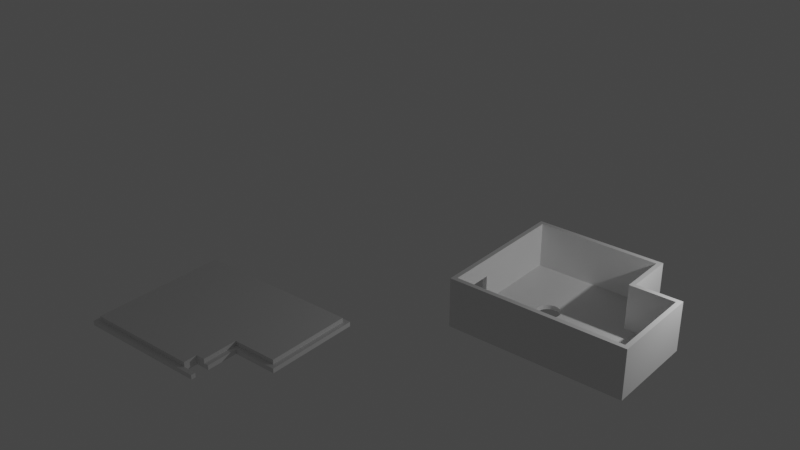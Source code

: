 # Source: case1.blend  (saved by Blender 2.82.7; exported with 4.5.12 LTS)
import bpy
from mathutils import Matrix  # noqa: F401  (used for matrix-valued properties, if any)

bpy.ops.wm.read_factory_settings(use_empty=True)
scene = bpy.context.scene
scene.name = 'Scene'

# ---- collections
col_collection = bpy.data.collections.new('Collection'); scene.collection.children.link(col_collection)

# ---- materials (node trees are filled in below, after node groups)
mat_material = bpy.data.materials.new('Material')
mat_material.alpha_threshold = 0.0
mat_material.use_transparent_shadow = False
mat_material.line_color = (0.0, 0.0, 0.0, 1.0)

# ---- material node trees
mat_material.use_nodes = True; mat_material.node_tree.nodes.clear()
_N = mat_material.node_tree.nodes; _L = mat_material.node_tree.links
n0 = _N.new('ShaderNodeOutputMaterial'); n0.name = 'Material Output'; n0.location = (300, 300)
n1 = _N.new('ShaderNodeBsdfPrincipled'); n1.name = 'Principled BSDF'; n1.location = (10, 300)
n1.distribution = 'GGX'
n1.subsurface_method = 'BURLEY'
n1.inputs[2].default_value = 0.4
n1.inputs[3].default_value = 1.45
n1.inputs[27].default_value = (0.0, 0.0, 0.0, 1.0)
n1.inputs[28].default_value = 1.0
_L.new(n1.outputs[0], n0.inputs[0])
n0.is_active_output = True

# ---- world
world_world = bpy.data.worlds.new('World'); scene.world = world_world
world_world.use_nodes = True; world_world.node_tree.nodes.clear()
_N = world_world.node_tree.nodes; _L = world_world.node_tree.links
n0 = _N.new('ShaderNodeOutputWorld'); n0.name = 'World Output'; n0.location = (300, 300)
n1 = _N.new('ShaderNodeBackground'); n1.name = 'Background'; n1.location = (10, 300)
n1.inputs[0].default_value = (0.05088, 0.05088, 0.05088, 1.0)
_L.new(n1.outputs[0], n0.inputs[0])
n0.is_active_output = True
world_world.color = (0.05088, 0.05088, 0.05088)
world_world.use_sun_shadow = False
world_world.sun_shadow_jitter_overblur = 0.0

# ---- lights
light_light = bpy.data.lights.new('Light', 'POINT')
light_light.transmission_factor = 0.0
light_light.energy = 1000.0
light_light.shadow_soft_size = 0.1
light_light.shadow_maximum_resolution = 0.006
light_light.use_absolute_resolution = True

# ---- meshes
me_cube = bpy.data.meshes.new('Cube')
me_cube.from_pydata([(-0.8, 2.2, 0.0), (1.2, 0.0, 0.0), (1.2, -0.2, 0.0), (-0.8, -0.2, 0.0), (1.0, -0.2, 0.0), (-0.8, 2.0, 0.0), (1.0, 0.0, 0.0), (-0.8, 0.0, 0.0), (-1.0, 2.2, 0.0), (-1.0, -0.2, 0.0), (-1.0, 2.0, 0.0), (-1.0, 0.0, 0.0), (1.2, -4.0, 0.0), (1.0, -4.0, 0.0), (1.2, -4.2, 0.0), (1.0, -4.2, 0.0), (-6.4, -4.0, 0.0), (-6.4, -4.2, 0.0), (-6.6, -4.0, 0.0), (-6.6, -4.2, 0.0), (-6.4, 2.2, 0.0), (-6.4, 2.0, 0.0), (-6.6, 2.2, 0.0), (-6.6, 2.0, 0.0), (-4.0, -0.5, 0.0), (-3.902, -0.5096, 0.0), (-3.809, -0.5381, 0.0), (-3.722, -0.5843, 0.0), (-3.646, -0.6464, 0.0), (-3.584, -0.7222, 0.0), (-3.538, -0.8087, 0.0), (-3.51, -0.9025, 0.0), (-3.5, -1.0, 0.0), (-3.51, -1.098, 0.0), (-3.538, -1.191, 0.0), (-3.584, -1.278, 0.0), (-3.646, -1.354, 0.0), (-3.722, -1.416, 0.0), (-3.809, -1.462, 0.0), (-3.902, -1.49, 0.0), (-4.0, -1.5, 0.0), (-4.098, -1.49, 0.0), (-4.191, -1.462, 0.0), (-4.278, -1.416, 0.0), (-4.354, -1.354, 0.0), (-4.416, -1.278, 0.0), (-4.462, -1.191, 0.0), (-4.49, -1.098, 0.0), (-4.5, -1.0, 0.0), (-4.49, -0.9025, 0.0), (-4.462, -0.8087, 0.0), (-4.416, -0.7222, 0.0), (-4.354, -0.6464, 0.0), (-4.278, -0.5843, 0.0), (-4.191, -0.5381, 0.0), (-4.098, -0.5096, 0.0), (-0.8, 0.0, 0.2), (1.0, 0.0, 0.2), (-0.8, 2.2, 0.2), (-0.8, 2.0, 0.2), (-1.0, -0.2, 0.2), (-1.0, 0.0, 0.2), (1.2, 0.0, 0.2), (-0.8, -0.2, 0.2), (1.0, -0.2, 0.2), (1.2, -0.2, 0.2), (-1.0, 2.0, 0.2), (-1.0, 2.2, 0.2), (1.2, -4.0, 0.2), (1.0, -4.0, 0.2), (1.2, -4.2, 0.2), (1.0, -4.2, 0.2), (-6.4, -4.2, 0.2), (-6.4, -4.0, 0.2), (-6.6, -4.2, 0.2), (-6.6, -4.0, 0.2), (-6.4, 2.2, 0.2), (-6.6, 2.2, 0.2), (-6.6, 2.0, 0.2), (-4.0, -0.5, 0.2), (-3.902, -0.5096, 0.2), (-3.809, -0.5381, 0.2), (-3.722, -0.5843, 0.2), (-3.646, -0.6464, 0.2), (-3.584, -0.7222, 0.2), (-3.538, -0.8087, 0.2), (-3.51, -0.9025, 0.2), (-3.5, -1.0, 0.2), (-3.51, -1.098, 0.2), (-3.538, -1.191, 0.2), (-3.584, -1.278, 0.2), (-3.646, -1.354, 0.2), (-3.722, -1.416, 0.2), (-3.809, -1.462, 0.2), (-3.902, -1.49, 0.2), (-4.0, -1.5, 0.2), (-4.098, -1.49, 0.2), (-4.191, -1.462, 0.2), (-4.278, -1.416, 0.2), (-4.354, -1.354, 0.2), (-4.416, -1.278, 0.2), (-4.462, -1.191, 0.2), (-4.49, -1.098, 0.2), (-4.5, -1.0, 0.2), (-4.49, -0.9025, 0.2), (-4.462, -0.8087, 0.2), (-4.416, -0.7222, 0.2), (-4.354, -0.6464, 0.2), (-4.278, -0.5843, 0.2), (-4.191, -0.5381, 0.2), (-4.098, -0.5096, 0.2), (-6.4, -4.0, 0.8), (-6.6, -4.0, 0.8), (-6.4, -4.0, 1.4), (-6.6, -4.0, 1.4), (-6.4, -3.0, 0.8), (-6.6, -3.0, 0.8), (-6.4, -3.0, 1.4), (-6.6, -3.0, 1.4), (-6.4, -2.0, 0.8), (-6.6, -2.0, 0.8), (-6.4, -2.0, 1.4), (-6.6, -2.0, 1.4), (-6.4, -1.0, 0.2), (-6.6, -1.0, 0.2), (-6.4, -1.0, 1.4), (-6.6, -1.0, 1.4), (-6.4, -4.0, 2.2), (-6.6, -4.0, 2.2), (-6.4, -3.0, 2.2), (-6.6, -3.0, 2.2), (-6.4, -2.0, 2.2), (-6.6, -2.0, 2.2), (-6.4, -1.0, 2.2), (-6.6, -1.0, 2.2), (-6.4, -3.0, 0.2), (-6.6, -3.0, 0.2), (-6.4, -2.0, 0.2), (-6.6, -2.0, 0.2), (-6.4, -4.2, 2.2), (-6.6, -4.2, 2.2), (1.2, -4.0, 2.2), (1.0, -4.0, 2.2), (1.2, -4.2, 2.2), (1.0, -4.2, 2.2), (-0.8, 0.0, 2.2), (1.0, 0.0, 2.2), (-0.8, 2.2, 2.2), (-0.8, 2.0, 2.2), (-1.0, -0.2, 2.2), (-1.0, 0.0, 2.2), (1.2, 0.0, 2.2), (-0.8, -0.2, 2.2), (1.0, -0.2, 2.2), (1.2, -0.2, 2.2), (-1.0, 2.0, 2.2), (-1.0, 2.2, 2.2), (-6.4, 2.2, 2.2), (-6.4, 2.0, 2.2), (-6.6, 2.2, 2.2), (-6.6, 2.0, 2.2), (-6.4, 2.0, 0.2)], [], [(5, 10, 11, 7), (4, 2, 1, 6), (7, 3, 4, 6), (7, 11, 9, 3), (0, 8, 10, 5), (4, 13, 12, 2), (13, 15, 14, 12), (13, 16, 17, 15), (16, 18, 19, 17), (8, 20, 21, 10), (20, 22, 23, 21), (18, 16, 21, 23), (9, 11, 10, 21, 48, 49, 50, 51, 52, 53, 54, 55, 24, 25, 26, 27, 28, 29, 30, 31, 32, 4, 3), (21, 16, 13, 4, 32, 33, 34, 35, 36, 37, 38, 39, 40, 41, 42, 43, 44, 45, 46, 47, 48), (77, 76, 157, 159), (59, 56, 145, 148), (60, 61, 150, 149), (78, 77, 159, 160), (58, 59, 148, 147), (76, 67, 156, 157), (60, 63, 64, 87, 86, 85, 84, 83, 82, 81, 80, 79, 110, 109, 108, 107, 106, 105, 104, 103, 161, 66, 61), (44, 43, 98, 99), (8, 0, 58, 67), (31, 30, 85, 86), (45, 44, 99, 100), (32, 31, 86, 87), (5, 7, 56, 59), (20, 8, 67, 76), (46, 45, 100, 101), (2, 12, 68, 65), (33, 32, 87, 88), (6, 1, 62, 57), (23, 22, 77, 78), (47, 46, 101, 102), (34, 33, 88, 89), (48, 47, 102, 103), (14, 15, 71, 70), (35, 34, 89, 90), (1, 2, 65, 62), (22, 20, 76, 77), (49, 48, 103, 104), (12, 14, 70, 68), (36, 35, 90, 91), (50, 49, 104, 105), (37, 36, 91, 92), (51, 50, 105, 106), (38, 37, 92, 93), (25, 24, 79, 80), (52, 51, 106, 107), (15, 17, 72, 71), (39, 38, 93, 94), (26, 25, 80, 81), (53, 52, 107, 108), (40, 39, 94, 95), (27, 26, 81, 82), (54, 53, 108, 109), (19, 18, 75, 74), (41, 40, 95, 96), (28, 27, 82, 83), (55, 54, 109, 110), (17, 19, 74, 72), (42, 41, 96, 97), (29, 28, 83, 84), (24, 55, 110, 79), (7, 6, 57, 56), (43, 42, 97, 98), (30, 29, 84, 85), (0, 5, 59, 58), (114, 112, 116, 118), (117, 121, 122, 118), (114, 118, 130, 128), (111, 113, 117, 115), (115, 119, 137, 135), (116, 120, 119, 115), (125, 121, 131, 133), (118, 122, 132, 130), (127, 128, 130, 129), (129, 130, 132, 131), (131, 132, 134, 133), (122, 126, 134, 132), (121, 117, 129, 131), (117, 113, 127, 129), (120, 116, 136, 138), (120, 122, 121, 119), (118, 116, 115, 117), (111, 115, 135, 73), (75, 136, 116, 112), (122, 120, 138, 124, 126), (119, 121, 125, 123, 137), (72, 74, 140, 139), (128, 127, 139, 140), (140, 74, 75, 112, 114, 128), (142, 141, 143, 144), (70, 71, 144, 143), (68, 70, 143, 141), (148, 145, 150, 155), (153, 146, 151, 154), (145, 146, 153, 152), (145, 152, 149, 150), (147, 148, 155, 156), (156, 155, 158, 157), (157, 158, 160, 159), (57, 62, 151, 146), (63, 60, 149, 152), (64, 63, 152, 153), (62, 65, 154, 151), (66, 161, 158, 155), (61, 66, 155, 150), (56, 57, 146, 145), (67, 58, 147, 156), (135, 137, 123, 161, 103, 102, 101, 100, 99, 98, 97, 96, 95, 73), (160, 158, 133, 134), (134, 126, 124, 78, 160), (73, 69, 142, 127, 113, 111), (142, 144, 139, 127), (144, 71, 72, 139), (142, 69, 64, 153), (154, 65, 68, 141), (154, 141, 142, 153), (75, 18, 23, 78, 124, 138, 136), (123, 125, 133, 158, 161), (69, 73, 95, 94, 93, 92, 91, 90, 89, 88, 87, 64)])
_uv = me_cube.uv_layers.new(name='UVMap')
_uv.uv.foreach_set('vector', [0.0, 0.0, 0.0, 0.0, 0.0, 0.0, 0.0, 0.0, 0.0, 0.0, 0.0, 0.0, 0.0, 0.0, 0.0, 0.0, 0.0, 0.0, 0.0, 0.0, 0.0, 0.0, 0.0, 0.0, 0.0, 0.0, 0.0, 0.0, 0.0, 0.0, 0.0, 0.0, 0.0, 0.0, 0.0, 0.0, 0.0, 0.0, 0.0, 0.0, 0.0, 0.0, 0.0, 0.0, 0.0, 0.0, 0.0, 0.0, 0.0, 0.0, 0.0, 0.0, 0.0, 0.0, 0.0, 0.0, 0.0, 0.0, 0.0, 0.0, 0.0, 0.0, 0.0, 0.0, 0.0, 0.0, 0.0, 0.0, 0.0, 0.0, 0.0, 0.0, 0.0, 0.0, 0.0, 0.0, 0.0, 0.0, 0.0, 0.0, 0.0, 0.0, 0.0, 0.0, 0.0, 0.0, 0.0, 0.0, 0.0, 0.0, 0.0, 0.0, 0.0, 0.0, 0.0, 0.0, 0.0, 0.0, 0.0, 0.0, 0.0, 0.0, 0.0, 0.0, 0.0, 0.0, 0.0, 0.0, 0.0, 0.0, 0.0, 0.0, 0.0, 0.0, 0.0, 0.0, 0.0, 0.0, 0.0, 0.0, 0.0, 0.0, 0.0, 0.0, 0.0, 0.0, 0.0, 0.0, 0.0, 0.0, 0.0, 0.0, 0.0, 0.0, 0.0, 0.0, 0.0, 0.0, 0.0, 0.0, 0.0, 0.0, 0.0, 0.0, 0.0, 0.0, 0.0, 0.0, 0.0, 0.0, 0.0, 0.0, 0.0, 0.0, 0.0, 0.0, 0.0, 0.0, 0.0, 0.0, 0.0, 0.0, 0.0, 0.0, 0.0, 0.0, 0.0, 0.0, 0.0, 0.0, 0.0, 0.0, 0.0, 0.0, 0.0, 0.0, 0.0, 0.0, 0.0, 0.0, 0.0, 0.0, 0.0, 0.0, 0.0, 0.0, 0.0, 0.0, 0.0, 0.0, 0.0, 0.0, 0.0, 0.0, 0.0, 0.0, 0.0, 0.0, 0.0, 0.0, 0.0, 0.0, 0.0, 0.0, 0.0, 0.0, 0.0, 0.0, 0.0, 0.0, 0.0, 0.0, 0.0, 0.0, 0.0, 0.0, 0.0, 0.0, 0.0, 0.0, 0.0, 0.0, 0.0, 0.0, 0.0, 0.0, 0.0, 0.0, 0.0, 0.0, 0.0, 0.0, 0.0, 0.0, 0.0, 0.0, 0.0, 0.0, 0.0, 0.0, 0.0, 0.0, 0.0, 0.0, 0.0, 0.0, 0.0, 0.0, 0.0, 0.0, 0.0, 0.0, 0.0, 0.0, 0.0, 0.0, 0.0, 0.0, 0.0, 0.0, 0.0, 0.0, 0.0, 0.0, 0.0, 0.0, 0.0, 0.0, 0.0, 0.0, 0.0, 0.0, 0.0, 0.0, 0.0, 0.0, 0.0, 0.0, 0.0, 0.0, 0.0, 0.0, 0.0, 0.0, 0.0, 0.0, 0.0, 0.0, 0.0, 0.0, 0.0, 0.0, 0.0, 0.0, 0.0, 0.0, 0.0, 0.0, 0.0, 0.0, 0.0, 0.0, 0.0, 0.0, 0.0, 0.0, 0.0, 0.0, 0.0, 0.0, 0.0, 0.0, 0.0, 0.0, 0.0, 0.0, 0.0, 0.0, 0.0, 0.0, 0.0, 0.0, 0.0, 0.0, 0.0, 0.0, 0.0, 0.0, 0.0, 0.0, 0.0, 0.0, 0.0, 0.0, 0.0, 0.0, 0.0, 0.0, 0.0, 0.0, 0.0, 0.0, 0.0, 0.0, 0.0, 0.0, 0.0, 0.0, 0.0, 0.0, 0.0, 0.0, 0.0, 0.0, 0.0, 0.0, 0.0, 0.0, 0.0, 0.0, 0.0, 0.0, 0.0, 0.0, 0.0, 0.0, 0.0, 0.0, 0.0, 0.0, 0.0, 0.0, 0.0, 0.0, 0.0, 0.0, 0.0, 0.0, 0.0, 0.0, 0.0, 0.0, 0.0, 0.0, 0.0, 0.0, 0.0, 0.0, 0.0, 0.0, 0.0, 0.0, 0.0, 0.0, 0.0, 0.0, 0.0, 0.0, 0.0, 0.0, 0.0, 0.0, 0.0, 0.0, 0.0, 0.0, 0.0, 0.0, 0.0, 0.0, 0.0, 0.0, 0.0, 0.0, 0.0, 0.0, 0.0, 0.0, 0.0, 0.0, 0.0, 0.0, 0.0, 0.0, 0.0, 0.0, 0.0, 0.0, 0.0, 0.0, 0.0, 0.0, 0.0, 0.0, 0.0, 0.0, 0.0, 0.0, 0.0, 0.0, 0.0, 0.0, 0.0, 0.0, 0.0, 0.0, 0.0, 0.0, 0.0, 0.0, 0.0, 0.0, 0.0, 0.0, 0.0, 0.0, 0.0, 0.0, 0.0, 0.0, 0.0, 0.0, 0.0, 0.0, 0.0, 0.0, 0.0, 0.0, 0.0, 0.0, 0.0, 0.0, 0.0, 0.0, 0.0, 0.0, 0.0, 0.0, 0.0, 0.0, 0.0, 0.0, 0.0, 0.0, 0.0, 0.0, 0.0, 0.0, 0.0, 0.0, 0.0, 0.0, 0.0, 0.0, 0.0, 0.0, 0.0, 0.0, 0.0, 0.0, 0.0, 0.0, 0.0, 0.0, 0.0, 0.0, 0.0, 0.0, 0.0, 0.0, 0.0, 0.0, 0.0, 0.0, 0.0, 0.0, 0.0, 0.0, 0.0, 0.0, 0.0, 0.0, 0.0, 0.0, 0.0, 0.0, 0.0, 0.0, 0.0, 0.0, 0.0, 0.0, 0.0, 0.0, 0.0, 0.0, 0.0, 0.0, 0.0, 0.0, 0.0, 0.0, 0.0, 0.0, 0.0, 0.0, 0.0, 0.0, 0.0, 0.0, 0.0, 0.0, 0.0, 0.0, 0.0, 0.0, 0.0, 0.0, 0.0, 0.0, 0.0, 0.0, 0.0, 0.0, 0.0, 0.0, 0.0, 0.0, 0.0, 0.0, 0.0, 0.0, 0.0, 0.0, 0.0, 0.0, 0.0, 0.0, 0.0, 0.0, 0.0, 0.0, 0.0, 0.0, 0.0, 0.0, 0.0, 0.0, 0.0, 0.0, 0.0, 0.0, 0.0, 0.0, 0.0, 0.0, 0.0, 0.0, 0.0, 0.0, 0.0, 0.0, 0.0, 0.0, 0.0, 0.0, 0.0, 0.0, 0.0, 0.0, 0.0, 0.0, 0.0, 0.0, 0.0, 0.0, 0.0, 0.0, 0.0, 0.0, 0.0, 0.0, 0.0, 0.0, 0.0, 0.0, 0.0, 0.0, 0.0, 0.0, 0.0, 0.0, 0.0, 0.0, 0.0, 0.0, 0.0, 0.0, 0.0, 0.0, 0.0, 0.0, 0.0, 0.0, 0.0, 0.0, 0.0, 0.0, 0.0, 0.0, 0.0, 0.0, 0.0, 0.0, 0.0, 0.0, 0.0, 0.0, 0.0, 0.0, 0.0, 0.0, 0.0, 0.0, 0.0, 0.0, 0.0, 0.0, 0.0, 0.0, 0.0, 0.0, 0.0, 0.0, 0.0, 0.0, 0.0, 0.0, 0.0, 0.0, 0.0, 0.0, 0.0, 0.0, 0.0, 0.0, 0.0, 0.0, 0.0, 0.0, 0.0, 0.0, 0.0, 0.0, 0.0, 0.0, 0.0, 0.0, 0.0, 0.0, 0.0, 0.0, 0.0, 0.0, 0.0, 0.0, 0.0, 0.0, 0.0, 0.0, 0.0, 0.0, 0.0, 0.0, 0.0, 0.0, 0.0, 0.0, 0.0, 0.0, 0.0, 0.0, 0.0, 0.0, 0.0, 0.0, 0.0, 0.0, 0.0, 0.0, 0.0, 0.0, 0.0, 0.0, 0.0, 0.0, 0.0, 0.0, 0.0, 0.0, 0.0, 0.0, 0.0, 0.0, 0.0, 0.0, 0.0, 0.0, 0.0, 0.0, 0.0, 0.0, 0.0, 0.0, 0.0, 0.0, 0.0, 0.0, 0.0, 0.0, 0.0, 0.0, 0.0, 0.0, 0.0, 0.0, 0.0, 0.0, 0.0, 0.0, 0.0, 0.0, 0.0, 0.0, 0.0, 0.0, 0.0, 0.0, 0.0, 0.0, 0.0, 0.0, 0.0, 0.0, 0.0, 0.0, 0.0, 0.0, 0.0, 0.0, 0.0, 0.0, 0.0, 0.0, 0.0, 0.0, 0.0, 0.0, 0.0, 0.0, 0.0, 0.0, 0.0, 0.0, 0.0, 0.0, 0.0, 0.0, 0.0, 0.0, 0.0, 0.0, 0.0, 0.0, 0.0, 0.0, 0.0, 0.0, 0.0, 0.0, 0.0, 0.0, 0.0, 0.0, 0.0, 0.0, 0.0, 0.0, 0.0, 0.0, 0.0, 0.0, 0.0, 0.0, 0.0, 0.0, 0.0, 0.0, 0.0, 0.0, 0.0, 0.0, 0.0, 0.0, 0.0, 0.0, 0.0, 0.0, 0.0, 0.0, 0.0, 0.0, 0.0, 0.0, 0.0, 0.0, 0.0, 0.0, 0.0, 0.0, 0.0, 0.0, 0.0, 0.0, 0.0, 0.0, 0.0, 0.0, 0.0, 0.0, 0.0, 0.0, 0.0, 0.0, 0.0, 0.0, 0.0, 0.0, 0.0, 0.0, 0.0, 0.0, 0.0, 0.0, 0.0, 0.0, 0.0, 0.0, 0.0, 0.0, 0.0, 0.0, 0.0, 0.0, 0.0, 0.0, 0.0, 0.0, 0.0, 0.0, 0.0, 0.0, 0.0, 0.0, 0.0, 0.0, 0.0, 0.0, 0.0, 0.0, 0.0, 0.0, 0.0, 0.0, 0.0, 0.0, 0.0, 0.0, 0.0, 0.0, 0.0, 0.0, 0.0, 0.0, 0.0, 0.0, 0.0, 0.0, 0.0, 0.0, 0.0, 0.0, 0.0, 0.0, 0.0, 0.0, 0.0, 0.0, 0.0, 0.0, 0.0, 0.0, 0.0, 0.0, 0.0, 0.0, 0.0, 0.0, 0.0, 0.0, 0.0, 0.0, 0.0, 0.0, 0.0, 0.0, 0.0, 0.0, 0.0, 0.0, 0.0, 0.0, 0.0, 0.0, 0.0, 0.0, 0.0, 0.0, 0.0, 0.0, 0.0, 0.0, 0.0, 0.0, 0.0, 0.0, 0.0, 0.0, 0.0, 0.0, 0.0, 0.0, 0.0, 0.0, 0.0, 0.0, 0.0, 0.0, 0.0, 0.0, 0.0, 0.0, 0.0, 0.0, 0.0, 0.0, 0.0, 0.0, 0.0, 0.0, 0.0, 0.0, 0.0, 0.0, 0.0, 0.0, 0.0, 0.0, 0.0, 0.0, 0.0, 0.0, 0.0, 0.0, 0.0, 0.0, 0.0, 0.0, 0.0, 0.0, 0.0, 0.0, 0.0, 0.0, 0.0, 0.0, 0.0, 0.0, 0.0, 0.0, 0.0, 0.0, 0.0, 0.0, 0.0, 0.0, 0.0, 0.0, 0.0, 0.0, 0.0, 0.0, 0.0, 0.0, 0.0, 0.0, 0.0, 0.0, 0.0, 0.0, 0.0, 0.0, 0.0, 0.0, 0.0, 0.0, 0.0, 0.0, 0.0, 0.0, 0.0, 0.0, 0.0, 0.0, 0.0, 0.0, 0.0, 0.0, 0.0, 0.0, 0.0, 0.0, 0.0, 0.0, 0.0, 0.0, 0.0, 0.0, 0.0, 0.0, 0.0, 0.0, 0.0, 0.0, 0.0, 0.0, 0.0, 0.0, 0.0, 0.0, 0.0, 0.0, 0.0, 0.0, 0.0, 0.0, 0.0, 0.0, 0.0, 0.0, 0.0, 0.0, 0.0, 0.0, 0.0, 0.0, 0.0, 0.0, 0.0, 0.0, 0.0, 0.0, 0.0, 0.0, 0.0, 0.0, 0.0, 0.0, 0.0, 0.0, 0.0, 0.0, 0.0, 0.0, 0.0, 0.0, 0.0, 0.0, 0.0, 0.0, 0.0, 0.0, 0.0, 0.0, 0.0, 0.0, 0.0, 0.0, 0.0, 0.0, 0.0, 0.0, 0.0, 0.0])
me_cube.materials.append(mat_material)
me_cube.use_remesh_preserve_volume = False
me_cube.use_remesh_preserve_attributes = False
me_cube.use_mirror_vertex_groups = False
me_cube.update()
me_cube_001 = bpy.data.meshes.new('Cube.001')
me_cube_001.from_pydata([(-0.8, 2.2, 0.0), (1.2, 0.0, 0.0), (1.2, -0.2, 0.0), (-0.8, -0.2, 0.0), (1.0, -0.2, 0.0), (-0.8, 2.0, 0.0), (1.0, 0.0, 0.0), (-0.8, 0.0, 0.0), (-1.0, 2.2, 0.0), (-1.0, -0.2, 0.0), (-1.0, 2.0, 0.0), (-1.0, 0.0, 0.0), (1.2, -4.0, 0.0), (1.0, -4.0, 0.0), (1.2, -4.2, 0.0), (1.0, -4.2, 0.0), (-6.4, -4.0, 0.0), (-6.4, -4.2, 0.0), (-6.6, -4.0, 0.0), (-6.6, -4.2, 0.0), (-6.4, 2.2, 0.0), (-6.4, 2.0, 0.0), (-6.6, 2.2, 0.0), (-6.6, 2.0, 0.0), (-0.8, 0.0, 0.2), (1.0, 0.0, 0.2), (-0.8, 2.2, 0.2), (-0.8, 2.0, 0.2), (-1.0, -0.2, 0.2), (-1.0, 0.0, 0.2), (1.2, 0.0, 0.2), (-0.8, -0.2, 0.2), (1.0, -0.2, 0.2), (1.2, -0.2, 0.2), (-1.0, 2.0, 0.2), (-1.0, 2.2, 0.2), (1.2, -4.0, 0.2), (1.0, -4.0, 0.2), (1.2, -4.2, 0.2), (1.0, -4.2, 0.2), (-6.4, -4.2, 0.2), (-6.4, -4.0, 0.2), (-6.6, -4.2, 0.2), (-6.6, -4.0, 0.2), (-6.4, 2.2, 0.2), (-6.6, 2.2, 0.2), (-6.6, 2.0, 0.2), (-6.4, -1.0, 0.2), (-6.6, -1.0, 0.2), (-6.4, -3.0, 0.2), (-6.6, -3.0, 0.2), (-6.4, -2.0, 0.2), (-6.6, -2.0, 0.2), (-6.4, 2.0, 0.2), (-1.0, -0.2, 0.4), (-1.0, 0.0, 0.4), (-0.8, -0.2, 0.4), (1.0, -0.2, 0.4), (-1.399, 2.0, 0.2), (1.0, -4.0, 0.4), (-6.4, -4.0, 0.4), (-6.4, -1.0, 0.4), (-6.4, -3.0, 0.4), (-6.4, -2.0, 0.4), (-6.4, 2.0, 0.4), (-1.0, 1.393, 0.4), (-1.0, 1.393, 0.0), (-1.399, 2.0, 0.4), (-0.8, 1.393, 0.0), (-1.0, 1.393, 0.2), (-1.399, 2.0, 0.0), (-0.8, 1.393, 0.2), (-1.399, 1.393, 0.4), (-1.399, 1.393, 0.0)], [], [(67, 64, 53, 58), (4, 2, 1, 6), (7, 3, 4, 6), (7, 11, 9, 3), (0, 8, 10, 5), (4, 13, 12, 2), (13, 15, 14, 12), (13, 16, 17, 15), (16, 18, 19, 17), (8, 20, 21, 70, 10), (20, 22, 23, 21), (18, 16, 21, 23), (8, 0, 26, 35), (20, 8, 35, 44), (2, 12, 36, 33), (6, 1, 30, 25), (23, 22, 45, 46), (14, 15, 39, 38), (1, 2, 33, 30), (22, 20, 44, 45), (12, 14, 38, 36), (15, 17, 40, 39), (19, 18, 43, 42), (17, 19, 42, 40), (7, 6, 25, 24), (0, 5, 27, 26), (9, 11, 66, 73, 70, 21, 16, 13, 4, 3), (43, 18, 23, 46, 48, 52, 50), (51, 63, 62, 49), (47, 53, 64, 61), (37, 59, 57, 32), (72, 73, 66, 68, 71, 69, 65), (31, 56, 54, 28), (41, 60, 59, 37), (31, 32, 57, 56), (41, 49, 62, 60), (28, 54, 55, 29), (47, 61, 63, 51), (55, 54, 56, 57, 59, 60, 62, 63, 61, 64, 67, 72, 65), (25, 32, 31, 24), (28, 29, 24, 31), (24, 29, 69, 71), (27, 34, 35, 26), (34, 58, 53, 44, 35), (45, 44, 53, 46), (49, 41, 43, 50, 52, 48, 46, 53, 47, 51), (43, 41, 40, 42), (39, 40, 41, 37), (39, 37, 36, 38), (33, 36, 37, 32), (25, 30, 33, 32), (65, 69, 29, 55), (10, 70, 58, 34, 27, 5), (71, 68, 7, 24), (73, 72, 67, 58, 70), (68, 66, 11, 7)])
_uv = me_cube_001.uv_layers.new(name='UVMap')
_uv.uv.foreach_set('vector', [0.0, 0.0, 0.0, 0.0, 0.0, 0.0, 0.0, 0.0, 0.0, 0.0, 0.0, 0.0, 0.0, 0.0, 0.0, 0.0, 0.0, 0.0, 0.0, 0.0, 0.0, 0.0, 0.0, 0.0, 0.0, 0.0, 0.0, 0.0, 0.0, 0.0, 0.0, 0.0, 0.0, 0.0, 0.0, 0.0, 0.0, 0.0, 0.0, 0.0, 0.0, 0.0, 0.0, 0.0, 0.0, 0.0, 0.0, 0.0, 0.0, 0.0, 0.0, 0.0, 0.0, 0.0, 0.0, 0.0, 0.0, 0.0, 0.0, 0.0, 0.0, 0.0, 0.0, 0.0, 0.0, 0.0, 0.0, 0.0, 0.0, 0.0, 0.0, 0.0, 0.0, 0.0, 0.0, 0.0, 0.0, 0.0, 0.0, 0.0, 0.0, 0.0, 0.0, 0.0, 0.0, 0.0, 0.0, 0.0, 0.0, 0.0, 0.0, 0.0, 0.0, 0.0, 0.0, 0.0, 0.0, 0.0, 0.0, 0.0, 0.0, 0.0, 0.0, 0.0, 0.0, 0.0, 0.0, 0.0, 0.0, 0.0, 0.0, 0.0, 0.0, 0.0, 0.0, 0.0, 0.0, 0.0, 0.0, 0.0, 0.0, 0.0, 0.0, 0.0, 0.0, 0.0, 0.0, 0.0, 0.0, 0.0, 0.0, 0.0, 0.0, 0.0, 0.0, 0.0, 0.0, 0.0, 0.0, 0.0, 0.0, 0.0, 0.0, 0.0, 0.0, 0.0, 0.0, 0.0, 0.0, 0.0, 0.0, 0.0, 0.0, 0.0, 0.0, 0.0, 0.0, 0.0, 0.0, 0.0, 0.0, 0.0, 0.0, 0.0, 0.0, 0.0, 0.0, 0.0, 0.0, 0.0, 0.0, 0.0, 0.0, 0.0, 0.0, 0.0, 0.0, 0.0, 0.0, 0.0, 0.0, 0.0, 0.0, 0.0, 0.0, 0.0, 0.0, 0.0, 0.0, 0.0, 0.0, 0.0, 0.0, 0.0, 0.0, 0.0, 0.0, 0.0, 0.0, 0.0, 0.0, 0.0, 0.0, 0.0, 0.0, 0.0, 0.0, 0.0, 0.0, 0.0, 0.0, 0.0, 0.0, 0.0, 0.0, 0.0, 0.0, 0.0, 0.0, 0.0, 0.0, 0.0, 0.0, 0.0, 0.0, 0.0, 0.0, 0.0, 0.0, 0.0, 0.0, 0.0, 0.0, 0.0, 0.0, 0.0, 0.0, 0.0, 0.0, 0.0, 0.0, 0.0, 0.0, 0.0, 0.0, 0.0, 0.0, 0.0, 0.0, 0.0, 0.0, 0.0, 0.0, 0.0, 0.0, 0.0, 0.0, 0.0, 0.0, 0.0, 0.0, 0.0, 0.0, 0.0, 0.0, 0.0, 0.0, 0.0, 0.0, 0.0, 0.0, 0.0, 0.0, 0.0, 0.0, 0.0, 0.0, 0.0, 0.0, 0.0, 0.0, 0.0, 0.0, 0.0, 0.0, 0.0, 0.0, 0.0, 0.0, 0.0, 0.0, 0.0, 0.0, 0.0, 0.0, 0.0, 0.0, 0.0, 0.0, 0.0, 0.0, 0.0, 0.0, 0.0, 0.0, 0.0, 0.0, 0.0, 0.0, 0.0, 0.0, 0.0, 0.0, 0.0, 0.0, 0.0, 0.0, 0.0, 0.0, 0.0, 0.0, 0.0, 0.0, 0.0, 0.0, 0.0, 0.0, 0.0, 0.0, 0.0, 0.0, 0.0, 0.0, 0.0, 0.0, 0.0, 0.0, 0.0, 0.0, 0.0, 0.0, 0.0, 0.0, 0.0, 0.0, 0.0, 0.0, 0.0, 0.0, 0.0, 0.0, 0.0, 0.0, 0.0, 0.0, 0.0, 0.0, 0.0, 0.0, 0.0, 0.0, 0.0, 0.0, 0.0, 0.0, 0.0, 0.0, 0.0, 0.0, 0.0, 0.0, 0.0, 0.0, 0.0, 0.0, 0.0, 0.0, 0.0, 0.0, 0.0, 0.0, 0.0, 0.0, 0.0, 0.0, 0.0, 0.0, 0.0, 0.0, 0.0, 0.0, 0.0, 0.0, 0.0, 0.0, 0.0, 0.0, 0.0, 0.0, 0.0, 0.0, 0.0, 0.0, 0.0, 0.0, 0.0, 0.0, 0.0, 0.0, 0.0, 0.0, 0.0, 0.0, 0.0, 0.0, 0.0, 0.0, 0.0, 0.0, 0.0, 0.0, 0.0, 0.0, 0.0, 0.0, 0.0, 0.0, 0.0, 0.0, 0.0, 0.0, 0.0, 0.0, 0.0, 0.0, 0.0, 0.0, 0.0, 0.0, 0.0, 0.0, 0.0, 0.0, 0.0, 0.0, 0.0, 0.0, 0.0, 0.0, 0.0, 0.0, 0.0, 0.0, 0.0, 0.0, 0.0, 0.0, 0.0, 0.0, 0.0, 0.0, 0.0, 0.0, 0.0, 0.0, 0.0, 0.0, 0.0, 0.0, 0.0, 0.0, 0.0, 0.0, 0.0, 0.0, 0.0, 0.0, 0.0, 0.0, 0.0, 0.0, 0.0, 0.0, 0.0, 0.0, 0.0, 0.0, 0.0, 0.0, 0.0, 0.0, 0.0, 0.0, 0.0, 0.0, 0.0, 0.0, 0.0, 0.0, 0.0, 0.0, 0.0, 0.0, 0.0, 0.0, 0.0, 0.0, 0.0, 0.0, 0.0, 0.0, 0.0])
me_cube_001.materials.append(mat_material)
me_cube_001.use_remesh_preserve_volume = False
me_cube_001.use_remesh_preserve_attributes = False
me_cube_001.use_mirror_vertex_groups = False
me_cube_001.update()
me_plane_001 = bpy.data.meshes.new('Plane.001')
me_plane_001.from_pydata([], [], [])
_uv = me_plane_001.uv_layers.new(name='UVMap')
_uv.uv.foreach_set('vector', [])
me_plane_001.use_remesh_fix_poles = True
me_plane_001.use_remesh_preserve_attributes = False
me_plane_001.use_mirror_vertex_groups = False
me_plane_001.update()

# ---- objects
ob_cube = bpy.data.objects.new('Cube', me_cube)
ob_light = bpy.data.objects.new('Light', light_light)
ob_cube_001 = bpy.data.objects.new('Cube.001', me_cube_001)
ob_plane = bpy.data.objects.new('Plane', me_plane_001)

# ---- transforms, parenting, visibility, modifiers, constraints
ob_cube.location = (0.0, 0.0, 0.0)
ob_cube.lock_rotations_4d = False
ob_cube.empty_display_type = 'ARROWS'
ob_cube.lineart.crease_threshold = 0.0
ob_light.location = (4.076, 1.005, 5.904)
ob_light.rotation_euler = (0.6503, 0.05522, 1.866)
ob_light.lock_rotations_4d = False
ob_light.empty_display_type = 'ARROWS'
ob_light.color = (0.0, 0.0, 0.0, 0.0)
ob_light.lineart.crease_threshold = 0.0
ob_cube_001.location = (-10.5, -11.3, 0.3145)
ob_cube_001.rotation_euler = (3.142, -0.0, 3.142)
ob_cube_001.scale = (-1.0, -1.0, -1.0)
ob_cube_001.lock_rotations_4d = False
ob_cube_001.empty_display_type = 'ARROWS'
ob_cube_001.lineart.crease_threshold = 0.0
ob_plane.location = (-11.33, -13.0, 9.318)
ob_plane.scale = (0.5708, 0.3032, 0.3032)
ob_plane.lineart.crease_threshold = 0.0

# ---- collection membership
col_collection.objects.link(ob_cube)
col_collection.objects.link(ob_light)
col_collection.objects.link(ob_cube_001)
col_collection.objects.link(ob_plane)

# ---- scene / render settings (as saved in the file)
scene.frame_start = 1; scene.frame_end = 250; scene.frame_set(1)
scene.render.engine = 'BLENDER_EEVEE_NEXT'
scene.cycles.use_denoising = False
scene.cycles.samples = 128
scene.cycles.sampling_pattern = 'TABULATED_SOBOL'
scene.cycles.use_adaptive_sampling = False
scene.cycles.use_light_tree = False
scene.view_settings.view_transform = 'Filmic'
bpy.context.view_layer.update()

# ---- added for rendering (the .blend has no active camera): camera
cam_auto = bpy.data.cameras.new('AutoCamera')
cam_auto.lens = 50.0
cam_auto.sensor_width = 36.0
cam_auto.clip_end = 1000.0
ob_auto_camera = bpy.data.objects.new('AutoCamera', cam_auto)
scene.collection.objects.link(ob_auto_camera)
ob_auto_camera.location = (15.9663, -34.3497, 23.7924)
ob_auto_camera.rotation_euler = (1.09748, -7.21219e-08, 0.694738)
scene.camera = ob_auto_camera
bpy.context.view_layer.update()
